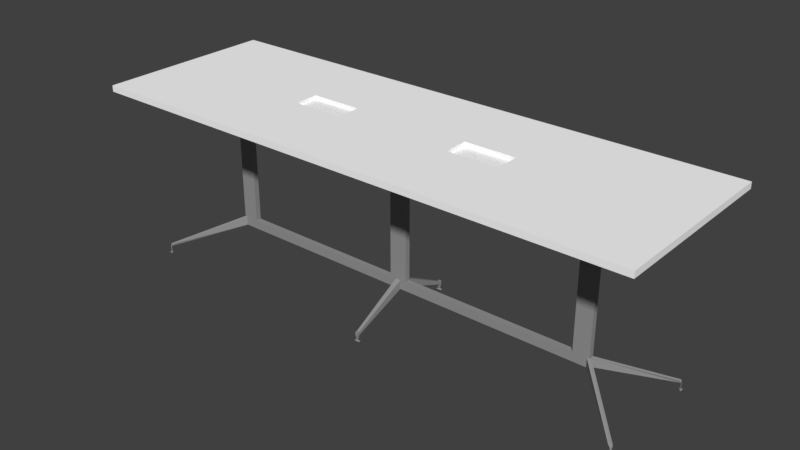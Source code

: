 # Source: long_table_visual.blend  (saved by Blender 2.79.0; exported with 4.5.12 LTS)
import bpy
from mathutils import Matrix  # noqa: F401  (used for matrix-valued properties, if any)

bpy.ops.wm.read_factory_settings(use_empty=True)
scene = bpy.context.scene
scene.name = 'Scene'

# ---- collections
col_collection_1 = bpy.data.collections.new('Collection 1'); scene.collection.children.link(col_collection_1)

# ---- materials (node trees are filled in below, after node groups)
mat_material_001 = bpy.data.materials.new('Material.001')
mat_material_001.alpha_threshold = 0.0
mat_material_001.use_transparent_shadow = False
mat_material_001.diffuse_color = (0.3032, 0.3032, 0.3032, 1.0)
mat_material_001.specular_color = (0.3588, 0.3588, 0.3588)
mat_material_001.roughness = 0.5
mat_material_002 = bpy.data.materials.new('Material.002')
mat_material_002.alpha_threshold = 0.0
mat_material_002.use_transparent_shadow = False
mat_material_002.diffuse_color = (1.0, 1.0, 1.0, 1.0)
mat_material_002.roughness = 0.5

# ---- material node trees

# ---- world
world_world = bpy.data.worlds.new('World'); scene.world = world_world
world_world.color = (0.05088, 0.05088, 0.05088)
world_world.use_sun_shadow = False
world_world.sun_shadow_jitter_overblur = 0.0
world_world.cycles.sampling_method = 'MANUAL'

# ---- meshes
me_cube_002 = bpy.data.meshes.new('Cube.002')
me_cube_002.from_pydata([(-40.71, -0.5562, -29.23), (-40.71, -0.5562, 1.0), (-40.71, 0.5562, 1.0), (-37.44, -0.5562, -29.23), (-37.44, -0.5562, 1.0), (-37.44, 0.5562, 1.0), (-40.71, -0.5562, -27.4), (-37.44, -0.5562, -27.4), (-40.23, 0.5562, 1.0), (-40.23, -0.5562, -29.23), (-40.23, -0.5562, 1.0), (-40.23, -0.5562, -27.4), (-51.79, -11.36, -33.56), (-51.67, -11.5, -33.56), (-51.64, -11.48, -32.98), (-51.16, -11.48, -32.98), (-51.64, -10.93, -32.98), (-51.56, -11.62, -33.56), (-51.8, -11.37, -33.56), (-51.8, -11.63, -33.56), (-51.74, -11.58, -33.16), (-51.52, -11.7, -33.1), (-51.86, -11.37, -33.1), (-51.57, -11.63, -33.56), (-51.79, -11.36, -34.9), (-51.67, -11.5, -34.9), (-51.56, -11.62, -34.9), (-51.57, -11.63, -34.9), (-51.8, -11.37, -34.9), (-51.8, -11.63, -34.9), (-52.04, -10.93, -34.95), (-51.59, -11.46, -34.95), (-51.2, -11.91, -34.95), (-51.22, -11.93, -34.95), (-52.06, -10.95, -34.95), (-52.06, -11.93, -34.95), (-1.783, -0.5562, -29.23), (-1.783, -0.5562, -27.4), (-1.783, -0.5562, 1.183), (-0.533, -0.5562, -27.4), (-0.533, -0.5562, -29.23), (-0.7243, -0.5562, 1.183), (-0.2748, -11.75, -33.2), (-0.2748, -11.75, -33.87), (-0.2748, -12.19, -33.2), (-0.2748, -12.19, -33.87), (-0.1693, -11.92, -34.92), (-0.1693, -12.02, -34.92), (-0.5292, -11.71, -35.02), (-0.5292, -12.23, -35.02), (40.71, -0.5562, -29.23), (40.71, -0.5562, 1.0), (40.71, 0.5562, 1.0), (37.44, -0.5562, -29.23), (37.44, -0.5562, 1.0), (37.44, 0.5562, 1.0), (40.71, -0.5562, -27.4), (37.44, -0.5562, -27.4), (0.0, -0.5562, -27.4), (0.0, -0.5562, -29.23), (40.23, 0.5562, 1.0), (40.23, -0.5562, -29.23), (40.23, -0.5562, 1.0), (40.23, -0.5562, -27.4), (51.79, -11.36, -33.56), (51.67, -11.5, -33.56), (51.64, -11.48, -32.98), (51.16, -11.48, -32.98), (51.64, -10.93, -32.98), (51.56, -11.62, -33.56), (51.8, -11.37, -33.56), (51.8, -11.63, -33.56), (51.74, -11.58, -33.16), (51.52, -11.7, -33.1), (51.86, -11.37, -33.1), (51.57, -11.63, -33.56), (51.79, -11.36, -34.9), (51.67, -11.5, -34.9), (51.56, -11.62, -34.9), (51.57, -11.63, -34.9), (51.8, -11.37, -34.9), (51.8, -11.63, -34.9), (52.04, -10.93, -34.95), (51.59, -11.46, -34.95), (51.2, -11.91, -34.95), (51.22, -11.93, -34.95), (52.06, -10.95, -34.95), (52.06, -11.93, -34.95), (1.783, -0.5562, -29.23), (1.783, -0.5562, -27.4), (0.0, -0.5562, 1.183), (1.783, -0.5562, 1.183), (0.533, -0.5562, -27.4), (0.533, -0.5562, -29.23), (0.7243, -0.5562, 1.183), (0.0, -11.75, -33.2), (0.0, -11.75, -33.87), (0.2748, -11.75, -33.2), (0.2748, -11.75, -33.87), (0.0, -12.19, -33.2), (0.0, -12.19, -33.87), (0.2748, -12.19, -33.2), (0.2748, -12.19, -33.87), (0.0, -11.92, -34.92), (0.1693, -11.92, -34.92), (0.0, -12.02, -34.92), (0.1693, -12.02, -34.92), (0.0, -11.71, -35.02), (0.5292, -11.71, -35.02), (0.0, -12.23, -35.02), (0.5292, -12.23, -35.02), (-40.71, 0.5562, -29.23), (-40.71, 0.5562, 1.0), (-40.71, -0.5562, 1.0), (-37.44, 0.5562, -29.23), (-37.44, 0.5562, 1.0), (-37.44, -0.5562, 1.0), (-40.71, 0.5562, -27.4), (-37.44, 0.5562, -27.4), (-40.71, 0.0, -29.23), (-40.71, 0.0, 1.0), (-37.44, 0.0, -29.23), (-37.44, 0.0, 1.0), (-37.44, 0.0, -27.4), (-40.71, 0.0, -27.4), (-40.23, -0.5562, 1.0), (-40.23, 0.5562, -29.23), (-40.23, 0.5562, 1.0), (-40.23, 0.5562, -27.4), (-40.23, 0.0, 1.0), (-40.23, 0.0, -29.23), (-51.79, 11.36, -33.56), (-51.67, 11.5, -33.56), (-51.64, 11.48, -32.98), (-51.16, 11.48, -32.98), (-51.64, 10.93, -32.98), (-51.56, 11.62, -33.56), (-51.8, 11.37, -33.56), (-51.8, 11.63, -33.56), (-51.74, 11.58, -33.16), (-51.52, 11.7, -33.1), (-51.86, 11.37, -33.1), (-51.57, 11.63, -33.56), (-51.79, 11.36, -34.9), (-51.67, 11.5, -34.9), (-51.56, 11.62, -34.9), (-51.57, 11.63, -34.9), (-51.8, 11.37, -34.9), (-51.8, 11.63, -34.9), (-52.04, 10.93, -34.95), (-51.59, 11.46, -34.95), (-51.2, 11.91, -34.95), (-51.22, 11.93, -34.95), (-52.06, 10.95, -34.95), (-52.06, 11.93, -34.95), (-1.783, 0.0, -27.4), (-1.783, 0.0, -29.23), (-1.783, 0.5562, -29.23), (-1.783, 0.5562, -27.4), (-1.783, 0.0, 1.183), (-1.783, 0.5562, 1.183), (-0.7243, 0.0, -27.4), (-0.533, 0.5562, -27.4), (-0.7243, 0.0, -29.23), (-0.533, 0.5562, -29.23), (-0.7243, 0.0, 1.183), (-0.7243, 0.5562, 1.183), (-0.2748, 11.75, -33.2), (-0.2748, 11.75, -33.87), (-0.2748, 12.19, -33.2), (-0.2748, 12.19, -33.87), (-0.1693, 11.92, -34.92), (-0.1693, 12.02, -34.92), (-0.5292, 11.71, -35.02), (-0.5292, 12.23, -35.02), (40.71, 0.5562, -29.23), (40.71, 0.5562, 1.0), (40.71, -0.5562, 1.0), (37.44, 0.5562, -29.23), (37.44, 0.5562, 1.0), (37.44, -0.5562, 1.0), (40.71, 0.5562, -27.4), (37.44, 0.5562, -27.4), (40.71, 0.0, -29.23), (40.71, 0.0, 1.0), (37.44, 0.0, -29.23), (37.44, 0.0, 1.0), (37.44, 0.0, -27.4), (40.71, 0.0, -27.4), (0.0, 0.5562, -27.4), (0.0, 0.5562, -29.23), (0.0, 0.0, -27.4), (0.0, 0.0, -29.23), (40.23, -0.5562, 1.0), (40.23, 0.5562, -29.23), (40.23, 0.5562, 1.0), (40.23, 0.5562, -27.4), (40.23, 0.0, 1.0), (40.23, 0.0, -29.23), (51.79, 11.36, -33.56), (51.67, 11.5, -33.56), (51.64, 11.48, -32.98), (51.16, 11.48, -32.98), (51.64, 10.93, -32.98), (51.56, 11.62, -33.56), (51.8, 11.37, -33.56), (51.8, 11.63, -33.56), (51.74, 11.58, -33.16), (51.52, 11.7, -33.1), (51.86, 11.37, -33.1), (51.57, 11.63, -33.56), (51.79, 11.36, -34.9), (51.67, 11.5, -34.9), (51.56, 11.62, -34.9), (51.57, 11.63, -34.9), (51.8, 11.37, -34.9), (51.8, 11.63, -34.9), (52.04, 10.93, -34.95), (51.59, 11.46, -34.95), (51.2, 11.91, -34.95), (51.22, 11.93, -34.95), (52.06, 10.95, -34.95), (52.06, 11.93, -34.95), (1.783, 0.0, -27.4), (1.783, 0.0, -29.23), (1.783, 0.5562, -29.23), (1.783, 0.5562, -27.4), (0.0, 0.0, 1.183), (0.0, 0.5562, 1.183), (1.783, 0.0, 1.183), (1.783, 0.5562, 1.183), (0.7243, 0.0, -27.4), (0.533, 0.5562, -27.4), (0.7243, 0.0, -29.23), (0.533, 0.5562, -29.23), (0.7243, 0.0, 1.183), (0.7243, 0.5562, 1.183), (0.0, 11.75, -33.2), (0.0, 11.75, -33.87), (0.2748, 11.75, -33.2), (0.2748, 11.75, -33.87), (0.0, 12.19, -33.2), (0.0, 12.19, -33.87), (0.2748, 12.19, -33.2), (0.2748, 12.19, -33.87), (0.0, 11.92, -34.92), (0.1693, 11.92, -34.92), (0.0, 12.02, -34.92), (0.1693, 12.02, -34.92), (0.0, 11.71, -35.02), (0.5292, 11.71, -35.02), (0.0, 12.23, -35.02), (0.5292, 12.23, -35.02)], [], [(123, 122, 4, 7), (11, 10, 1, 6), (130, 121, 3, 9), (129, 120, 1, 10), (6, 124, 16, 14), (9, 11, 15, 17), (8, 2, 120, 129), (6, 1, 120, 124), (40, 163, 192, 59), (155, 37, 38, 159), (39, 40, 43, 42), (5, 8, 129, 122), (3, 7, 11, 9), (122, 129, 10, 4), (119, 130, 9, 0), (7, 4, 10, 11), (14, 16, 22, 20), (18, 12, 24, 28), (119, 0, 13, 12), (0, 9, 17, 13), (124, 119, 12, 16), (11, 6, 14, 15), (23, 21, 20, 19), (19, 20, 22, 18), (17, 15, 21, 23), (16, 12, 18, 22), (15, 14, 20, 21), (13, 17, 26, 25), (26, 27, 33, 32), (29, 28, 34, 35), (17, 23, 27, 26), (19, 18, 28, 29), (23, 19, 29, 27), (12, 13, 25, 24), (31, 32, 33, 35), (30, 31, 35, 34), (28, 24, 30, 34), (27, 29, 35, 33), (25, 26, 32, 31), (24, 25, 31, 30), (7, 3, 36, 37), (123, 7, 37, 155), (3, 121, 156, 36), (165, 41, 90, 227), (39, 58, 90, 41), (37, 39, 41, 38), (159, 38, 41, 165), (37, 36, 40, 39), (36, 156, 163, 40), (100, 45, 47, 105), (40, 59, 96, 43), (58, 39, 42, 95), (44, 45, 100, 99), (42, 43, 45, 44), (95, 42, 44, 99), (47, 46, 48, 49), (43, 96, 103, 46), (45, 43, 46, 47), (48, 107, 109, 49), (105, 47, 49, 109), (46, 103, 107, 48), (187, 57, 54, 186), (63, 56, 51, 62), (198, 61, 53, 185), (197, 62, 51, 184), (56, 66, 68, 188), (61, 69, 67, 63), (60, 197, 184, 52), (56, 188, 184, 51), (192, 59, 58, 191), (93, 59, 192, 233), (223, 229, 91, 89), (92, 97, 98, 93), (55, 186, 197, 60), (53, 61, 63, 57), (186, 54, 62, 197), (183, 50, 61, 198), (57, 63, 62, 54), (66, 72, 74, 68), (70, 80, 76, 64), (183, 64, 65, 50), (50, 65, 69, 61), (188, 68, 64, 183), (63, 67, 66, 56), (75, 71, 72, 73), (71, 70, 74, 72), (69, 75, 73, 67), (68, 74, 70, 64), (67, 73, 72, 66), (65, 77, 78, 69), (78, 84, 85, 79), (81, 87, 86, 80), (69, 78, 79, 75), (71, 81, 80, 70), (75, 79, 81, 71), (64, 76, 77, 65), (83, 87, 85, 84), (82, 86, 87, 83), (80, 86, 82, 76), (79, 85, 87, 81), (77, 83, 84, 78), (76, 82, 83, 77), (57, 89, 88, 53), (187, 223, 89, 57), (53, 88, 224, 185), (235, 227, 90, 94), (92, 94, 90, 58), (58, 90, 227, 191), (89, 91, 94, 92), (229, 235, 94, 91), (89, 92, 93, 88), (88, 93, 233, 224), (100, 105, 106, 102), (59, 96, 95, 58), (93, 98, 96, 59), (58, 95, 97, 92), (101, 99, 100, 102), (96, 100, 99, 95), (97, 101, 102, 98), (95, 99, 101, 97), (106, 110, 108, 104), (98, 104, 103, 96), (102, 106, 104, 98), (96, 103, 105, 100), (108, 110, 109, 107), (105, 109, 110, 106), (103, 107, 109, 105), (104, 108, 107, 103), (123, 118, 115, 122), (128, 117, 112, 127), (130, 126, 114, 121), (129, 127, 112, 120), (117, 133, 135, 124), (163, 192, 191, 161), (126, 136, 134, 128), (125, 129, 120, 113), (117, 124, 120, 112), (164, 190, 192, 163), (155, 159, 160, 158), (162, 167, 168, 164), (116, 122, 129, 125), (114, 126, 128, 118), (122, 115, 127, 129), (119, 111, 126, 130), (118, 128, 127, 115), (133, 139, 141, 135), (137, 147, 143, 131), (119, 131, 132, 111), (111, 132, 136, 126), (124, 135, 131, 119), (128, 134, 133, 117), (142, 138, 139, 140), (138, 137, 141, 139), (136, 142, 140, 134), (135, 141, 137, 131), (134, 140, 139, 133), (132, 144, 145, 136), (145, 151, 152, 146), (148, 154, 153, 147), (136, 145, 146, 142), (138, 148, 147, 137), (142, 146, 148, 138), (131, 143, 144, 132), (150, 154, 152, 151), (149, 153, 154, 150), (147, 153, 149, 143), (146, 152, 154, 148), (144, 150, 151, 145), (143, 149, 150, 144), (118, 158, 157, 114), (123, 155, 158, 118), (114, 157, 156, 121), (121, 156, 155, 123), (165, 227, 228, 166), (161, 165, 159, 155), (162, 166, 228, 189), (158, 160, 166, 162), (191, 227, 165, 161), (159, 165, 166, 160), (158, 162, 164, 157), (157, 164, 163, 156), (156, 163, 161, 155), (242, 247, 172, 170), (164, 168, 238, 190), (189, 237, 167, 162), (169, 241, 242, 170), (167, 169, 170, 168), (237, 241, 169, 167), (172, 174, 173, 171), (168, 171, 245, 238), (170, 172, 171, 168), (173, 174, 251, 249), (247, 251, 174, 172), (171, 173, 249, 245), (187, 186, 179, 182), (196, 195, 176, 181), (198, 185, 178, 194), (197, 184, 176, 195), (181, 188, 203, 201), (233, 231, 191, 192), (194, 196, 202, 204), (193, 177, 184, 197), (181, 176, 184, 188), (192, 191, 189, 190), (234, 233, 192, 190), (223, 226, 230, 229), (232, 234, 240, 239), (180, 193, 197, 186), (178, 182, 196, 194), (186, 197, 195, 179), (183, 198, 194, 175), (182, 179, 195, 196), (201, 203, 209, 207), (205, 199, 211, 215), (183, 175, 200, 199), (175, 194, 204, 200), (188, 183, 199, 203), (196, 181, 201, 202), (210, 208, 207, 206), (206, 207, 209, 205), (204, 202, 208, 210), (203, 199, 205, 209), (202, 201, 207, 208), (200, 204, 213, 212), (213, 214, 220, 219), (216, 215, 221, 222), (204, 210, 214, 213), (206, 205, 215, 216), (210, 206, 216, 214), (199, 200, 212, 211), (218, 219, 220, 222), (217, 218, 222, 221), (215, 211, 217, 221), (214, 216, 222, 220), (212, 213, 219, 218), (211, 212, 218, 217), (182, 178, 225, 226), (187, 182, 226, 223), (178, 185, 224, 225), (185, 187, 223, 224), (235, 236, 228, 227), (231, 223, 229, 235), (232, 189, 228, 236), (189, 191, 227, 228), (226, 232, 236, 230), (191, 231, 235, 227), (229, 230, 236, 235), (226, 225, 234, 232), (225, 224, 233, 234), (224, 223, 231, 233), (242, 244, 248, 247), (190, 189, 237, 238), (234, 190, 238, 240), (189, 232, 239, 237), (243, 244, 242, 241), (238, 237, 241, 242), (239, 240, 244, 243), (237, 239, 243, 241), (248, 246, 250, 252), (240, 238, 245, 246), (244, 240, 246, 248), (238, 242, 247, 245), (250, 249, 251, 252), (247, 248, 252, 251), (245, 247, 251, 249), (246, 245, 249, 250)])
me_cube_002.materials.append(mat_material_001)
me_cube_002.use_remesh_preserve_volume = False
me_cube_002.use_remesh_preserve_attributes = False
me_cube_002.use_mirror_vertex_groups = False
me_cube_002.update()
me_cube_001 = bpy.data.meshes.new('Cube.001')
me_cube_001.from_pydata([(-1.825, -0.5981, -0.02037), (-1.825, -0.5981, 0.02037), (-0.3932, -0.5981, 0.02037), (-0.3932, -0.5981, -0.02037), (-0.735, -0.5981, 0.02037), (-0.735, -0.5981, -0.02037), (-1.825, -0.08374, -0.02037), (-0.3932, -0.08374, -0.02037), (-0.3932, -0.08374, 0.02037), (-0.735, -0.08374, -0.02037), (-0.735, -0.08374, 0.02037), (-1.825, -0.08374, 0.02037), (-0.735, -0.08374, -0.00427), (-0.3932, -0.08374, -0.00427), (1.825, -0.5981, -0.02037), (1.825, -0.5981, 0.02037), (0.0, -0.5981, -0.02037), (0.0, -0.5981, 0.02037), (0.3932, -0.5981, 0.02037), (0.3932, -0.5981, -0.02037), (0.735, -0.5981, 0.02037), (0.735, -0.5981, -0.02037), (1.825, -0.08374, -0.02037), (0.0, -0.08374, 0.02037), (0.0, -0.08374, -0.02037), (0.3932, -0.08374, -0.02037), (0.3932, -0.08374, 0.02037), (0.735, -0.08374, -0.02037), (0.735, -0.08374, 0.02037), (1.825, -0.08374, 0.02037), (0.735, -0.08374, -0.008449), (0.3932, -0.08374, -0.008449), (-1.825, 0.5981, -0.02037), (-1.825, 0.5981, 0.02037), (-0.3932, 0.5981, 0.02037), (-0.3932, 0.5981, -0.02037), (-0.735, 0.5981, 0.02037), (-0.735, 0.5981, -0.02037), (-1.825, 0.0, -0.02037), (-1.825, 0.0, 0.02037), (-0.3932, 0.0, -0.02037), (-0.3932, 0.0, 0.02037), (-0.735, 0.0, -0.02037), (-0.735, 0.0, 0.02037), (-1.825, 0.08374, -0.02037), (-0.3932, 0.08374, -0.02037), (-0.3932, 0.08374, 0.02037), (-0.735, 0.08374, -0.02037), (-0.735, 0.08374, 0.02037), (-1.825, 0.08374, 0.02037), (-0.735, 0.08374, -0.00427), (-0.735, 0.0, -0.00427), (-0.3932, 0.08374, -0.00427), (-0.3932, 0.0, -0.00427), (1.825, 0.5981, -0.02037), (1.825, 0.5981, 0.02037), (0.0, 0.5981, -0.02037), (0.0, 0.5981, 0.02037), (0.3932, 0.5981, 0.02037), (0.3932, 0.5981, -0.02037), (0.735, 0.5981, 0.02037), (0.735, 0.5981, -0.02037), (1.825, 0.0, -0.02037), (1.825, 0.0, 0.02037), (0.0, 0.0, 0.02037), (0.0, 0.0, -0.02037), (0.3932, 0.0, -0.02037), (0.3932, 0.0, 0.02037), (0.735, 0.0, -0.02037), (0.735, 0.0, 0.02037), (1.825, 0.08374, -0.02037), (0.0, 0.08374, 0.02037), (0.0, 0.08374, -0.02037), (0.3932, 0.08374, -0.02037), (0.3932, 0.08374, 0.02037), (0.735, 0.08374, -0.02037), (0.735, 0.08374, 0.02037), (1.825, 0.08374, 0.02037), (0.735, 0.08374, -0.008449), (0.735, 0.0, -0.008449), (0.3932, 0.08374, -0.008449), (0.3932, 0.0, -0.008449)], [], [(5, 4, 1, 0), (10, 11, 1, 4), (7, 24, 16, 3), (9, 7, 3, 5), (23, 8, 2, 17), (16, 17, 2, 3), (6, 9, 5, 0), (8, 10, 4, 2), (3, 2, 4, 5), (6, 11, 39, 38), (0, 1, 11, 6), (38, 42, 9, 6), (64, 41, 8, 23), (40, 65, 24, 7), (43, 39, 11, 10), (12, 10, 8, 13), (8, 41, 53, 13), (7, 9, 12, 13), (51, 43, 10, 12), (40, 7, 13, 53), (13, 53, 51, 12), (9, 42, 51, 12), (21, 14, 15, 20), (28, 20, 15, 29), (25, 19, 16, 24), (27, 21, 19, 25), (23, 17, 18, 26), (16, 19, 18, 17), (22, 14, 21, 27), (26, 18, 20, 28), (19, 21, 20, 18), (22, 62, 63, 29), (14, 22, 29, 15), (62, 22, 27, 68), (64, 23, 26, 67), (66, 25, 24, 65), (69, 28, 29, 63), (30, 31, 26, 28), (26, 31, 81, 67), (25, 31, 30, 27), (79, 30, 28, 69), (66, 81, 31, 25), (31, 30, 79, 81), (27, 30, 79, 68), (37, 32, 33, 36), (48, 36, 33, 49), (45, 35, 56, 72), (47, 37, 35, 45), (71, 57, 34, 46), (56, 35, 34, 57), (44, 32, 37, 47), (46, 34, 36, 48), (35, 37, 36, 34), (44, 38, 39, 49), (32, 44, 49, 33), (38, 44, 47, 42), (64, 71, 46, 41), (40, 45, 72, 65), (43, 48, 49, 39), (50, 52, 46, 48), (46, 52, 53, 41), (45, 52, 50, 47), (51, 50, 48, 43), (40, 53, 52, 45), (52, 50, 51, 53), (47, 50, 51, 42), (61, 60, 55, 54), (76, 77, 55, 60), (73, 72, 56, 59), (75, 73, 59, 61), (71, 74, 58, 57), (56, 57, 58, 59), (70, 75, 61, 54), (74, 76, 60, 58), (59, 58, 60, 61), (70, 77, 63, 62), (54, 55, 77, 70), (62, 68, 75, 70), (64, 67, 74, 71), (66, 65, 72, 73), (69, 63, 77, 76), (78, 76, 74, 80), (74, 67, 81, 80), (73, 75, 78, 80), (79, 69, 76, 78), (66, 73, 80, 81), (80, 81, 79, 78), (75, 68, 79, 78), (73, 75, 68, 27, 25, 66), (40, 7, 9, 42, 47, 45)])
me_cube_001.materials.append(mat_material_002)
me_cube_001.use_remesh_preserve_volume = False
me_cube_001.use_remesh_preserve_attributes = False
me_cube_001.use_mirror_vertex_groups = False
me_cube_001.update()

# ---- objects
ob_cube_001 = bpy.data.objects.new('Cube.001', me_cube_002)
ob_cube = bpy.data.objects.new('Cube', me_cube_001)

# ---- transforms, parenting, visibility, modifiers, constraints
ob_cube_001.location = (0.0, 0.0, 0.3927)
ob_cube_001.scale = (0.03273, 0.03273, 0.03273)
ob_cube_001.lineart.crease_threshold = 0.0
ob_cube.location = (0.0, 0.0, 0.447)
ob_cube.lineart.crease_threshold = 0.0

# ---- collection membership
col_collection_1.objects.link(ob_cube_001)
col_collection_1.objects.link(ob_cube)

# ---- scene / render settings (as saved in the file)
scene.frame_start = 1; scene.frame_end = 250; scene.frame_set(1)
scene.render.engine = 'BLENDER_EEVEE_NEXT'
scene.render.resolution_percentage = 50
scene.render.dither_intensity = 0.0
scene.cycles.use_denoising = False
scene.cycles.samples = 128
scene.cycles.sampling_pattern = 'TABULATED_SOBOL'
scene.cycles.use_adaptive_sampling = False
scene.cycles.use_light_tree = False
scene.cycles.blur_glossy = 0.0
scene.cycles.sample_clamp_indirect = 0.0
scene.view_settings.view_transform = 'Standard'
bpy.context.view_layer.update()

# ---- added for rendering (the .blend has no active camera and no usable light): camera, sun
cam_auto = bpy.data.cameras.new('AutoCamera')
cam_auto.lens = 50.0
cam_auto.sensor_width = 36.0
cam_auto.clip_end = 1000.0
ob_auto_camera = bpy.data.objects.new('AutoCamera', cam_auto)
scene.collection.objects.link(ob_auto_camera)
ob_auto_camera.location = (3.72927, -4.47513, 2.84031)
ob_auto_camera.rotation_euler = (1.09748, -7.21219e-08, 0.694738)
scene.camera = ob_auto_camera
light_auto_sun = bpy.data.lights.new('AutoSun', 'SUN')
light_auto_sun.energy = 3.0
light_auto_sun.angle = 0.0523599
ob_auto_sun = bpy.data.objects.new('AutoSun', light_auto_sun)
scene.collection.objects.link(ob_auto_sun)
ob_auto_sun.rotation_euler = (0.872665, 0.174533, 0.523599)
bpy.context.view_layer.update()
